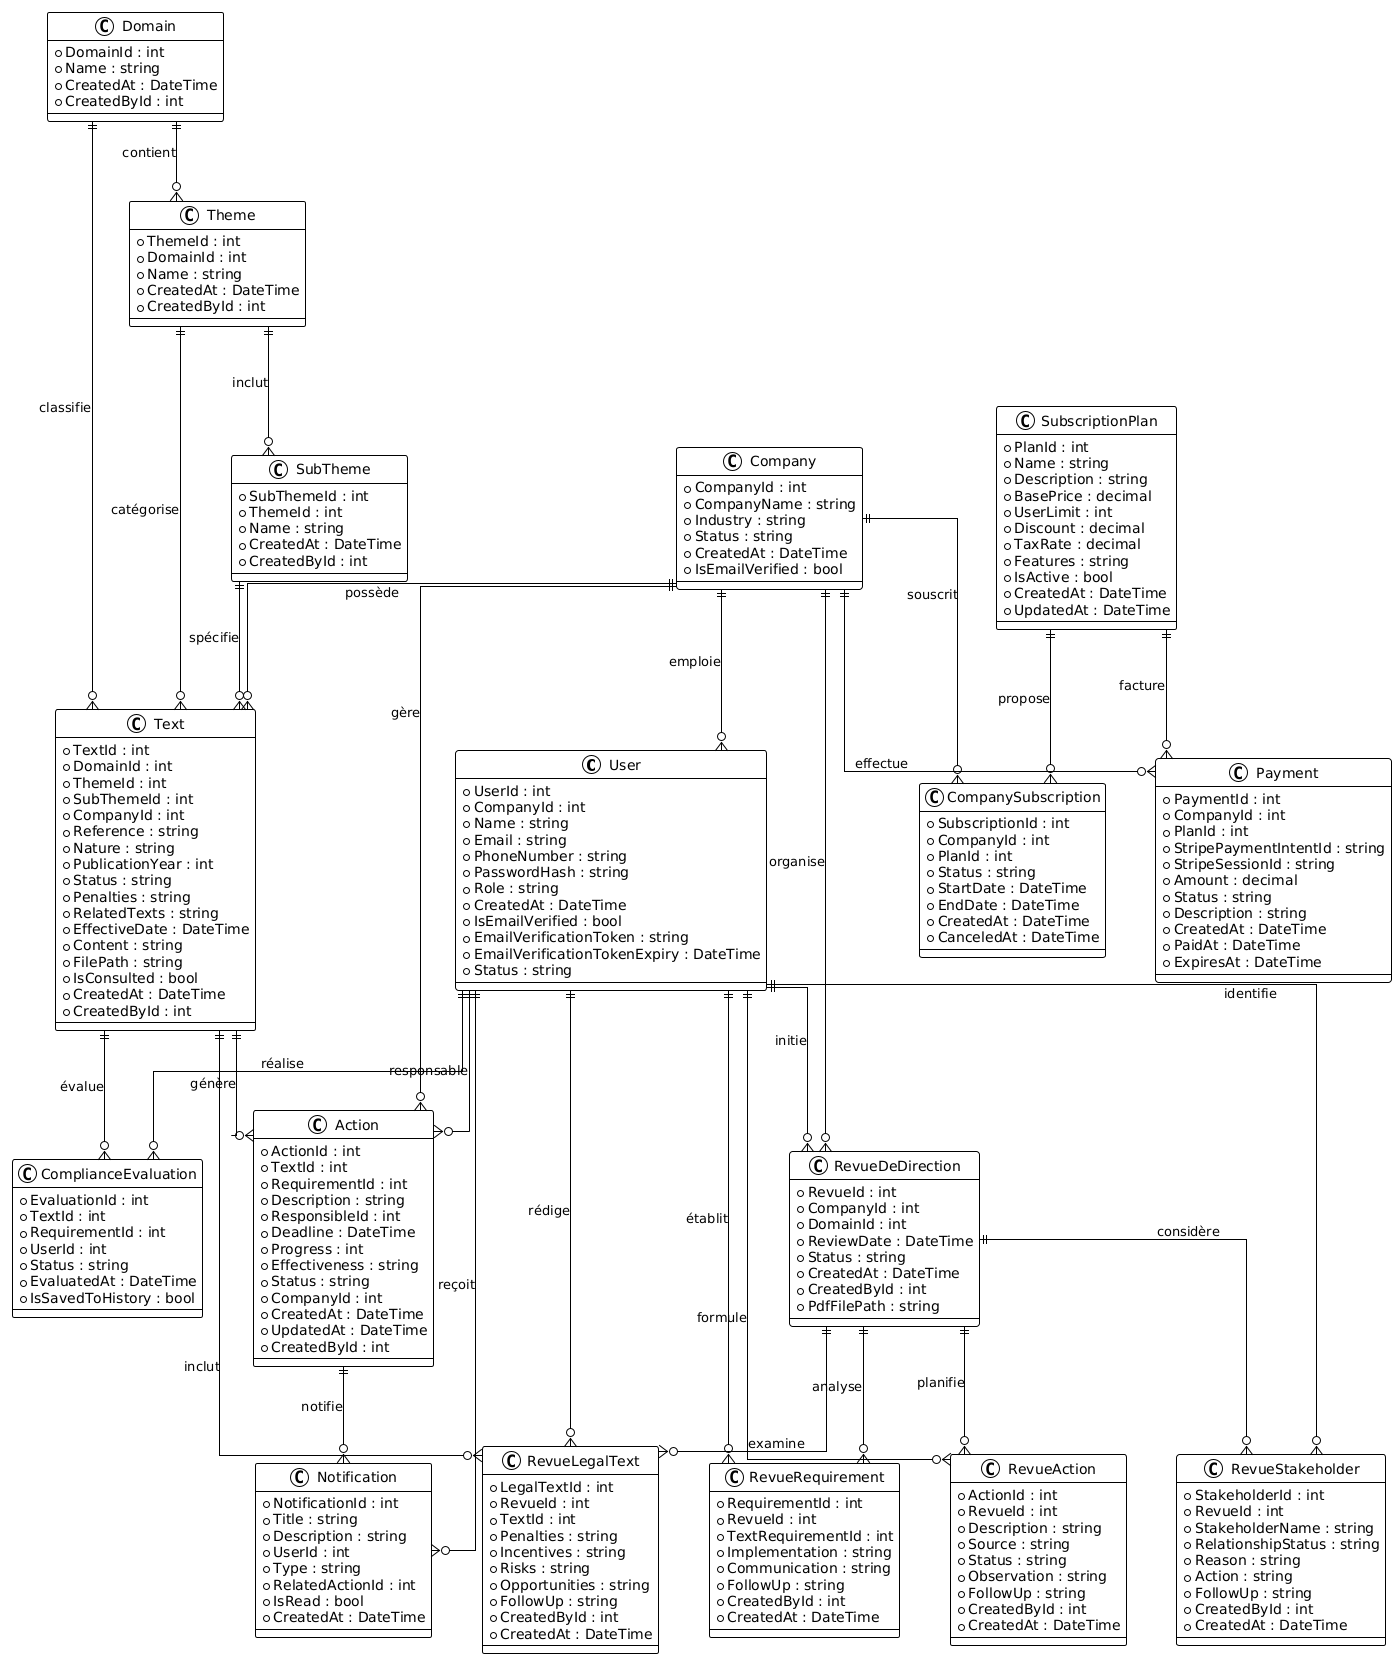

The diagram above was rendered by PlantUML. Its source (embedded in the PNG):
@startuml
!theme plain
skinparam linetype ortho
skinparam nodesep 50
skinparam ranksep 80

class User {
  +UserId : int
  +CompanyId : int
  +Name : string
  +Email : string
  +PhoneNumber : string
  +PasswordHash : string
  +Role : string
  +CreatedAt : DateTime
  +IsEmailVerified : bool
  +EmailVerificationToken : string
  +EmailVerificationTokenExpiry : DateTime
  +Status : string
}

class Company {
  +CompanyId : int
  +CompanyName : string
  +Industry : string
  +Status : string
  +CreatedAt : DateTime
  +IsEmailVerified : bool
}

class Domain {
  +DomainId : int
  +Name : string
  +CreatedAt : DateTime
  +CreatedById : int
}

class Theme {
  +ThemeId : int
  +DomainId : int
  +Name : string
  +CreatedAt : DateTime
  +CreatedById : int
}

class SubTheme {
  +SubThemeId : int
  +ThemeId : int
  +Name : string
  +CreatedAt : DateTime
  +CreatedById : int
}

class Text {
  +TextId : int
  +DomainId : int
  +ThemeId : int
  +SubThemeId : int
  +CompanyId : int
  +Reference : string
  +Nature : string
  +PublicationYear : int
  +Status : string
  +Penalties : string
  +RelatedTexts : string
  +EffectiveDate : DateTime
  +Content : string
  +FilePath : string
  +IsConsulted : bool
  +CreatedAt : DateTime
  +CreatedById : int
}

class Action {
  +ActionId : int
  +TextId : int
  +RequirementId : int
  +Description : string
  +ResponsibleId : int
  +Deadline : DateTime
  +Progress : int
  +Effectiveness : string
  +Status : string
  +CompanyId : int
  +CreatedAt : DateTime
  +UpdatedAt : DateTime
  +CreatedById : int
}

class ComplianceEvaluation {
  +EvaluationId : int
  +TextId : int
  +RequirementId : int
  +UserId : int
  +Status : string
  +EvaluatedAt : DateTime
  +IsSavedToHistory : bool
}

class RevueDeDirection {
  +RevueId : int
  +CompanyId : int
  +DomainId : int
  +ReviewDate : DateTime
  +Status : string
  +CreatedAt : DateTime
  +CreatedById : int
  +PdfFilePath : string
}

class RevueLegalText {
  +LegalTextId : int
  +RevueId : int
  +TextId : int
  +Penalties : string
  +Incentives : string
  +Risks : string
  +Opportunities : string
  +FollowUp : string
  +CreatedById : int
  +CreatedAt : DateTime
}

class RevueRequirement {
  +RequirementId : int
  +RevueId : int
  +TextRequirementId : int
  +Implementation : string
  +Communication : string
  +FollowUp : string
  +CreatedById : int
  +CreatedAt : DateTime
}

class RevueAction {
  +ActionId : int
  +RevueId : int
  +Description : string
  +Source : string
  +Status : string
  +Observation : string
  +FollowUp : string
  +CreatedById : int
  +CreatedAt : DateTime
}

class RevueStakeholder {
  +StakeholderId : int
  +RevueId : int
  +StakeholderName : string
  +RelationshipStatus : string
  +Reason : string
  +Action : string
  +FollowUp : string
  +CreatedById : int
  +CreatedAt : DateTime
}

class Notification {
  +NotificationId : int
  +Title : string
  +Description : string
  +UserId : int
  +Type : string
  +RelatedActionId : int
  +IsRead : bool
  +CreatedAt : DateTime
}

class SubscriptionPlan {
  +PlanId : int
  +Name : string
  +Description : string
  +BasePrice : decimal
  +UserLimit : int
  +Discount : decimal
  +TaxRate : decimal
  +Features : string
  +IsActive : bool
  +CreatedAt : DateTime
  +UpdatedAt : DateTime
}

class CompanySubscription {
  +SubscriptionId : int
  +CompanyId : int
  +PlanId : int
  +Status : string
  +StartDate : DateTime
  +EndDate : DateTime
  +CreatedAt : DateTime
  +CanceledAt : DateTime
}

class Payment {
  +PaymentId : int
  +CompanyId : int
  +PlanId : int
  +StripePaymentIntentId : string
  +StripeSessionId : string
  +Amount : decimal
  +Status : string
  +Description : string
  +CreatedAt : DateTime
  +PaidAt : DateTime
  +ExpiresAt : DateTime
}

' Relations principales
Company ||--o{ User : "emploie"
Company ||--o{ Text : "possède"
Company ||--o{ Action : "gère"
Company ||--o{ RevueDeDirection : "organise"
Company ||--o{ CompanySubscription : "souscrit"
Company ||--o{ Payment : "effectue"

Domain ||--o{ Theme : "contient"
Theme ||--o{ SubTheme : "inclut"
Domain ||--o{ Text : "classifie"
Theme ||--o{ Text : "catégorise"
SubTheme ||--o{ Text : "spécifie"

Text ||--o{ ComplianceEvaluation : "évalue"
Text ||--o{ Action : "génère"
Text ||--o{ RevueLegalText : "inclut"

User ||--o{ Action : "responsable"
User ||--o{ ComplianceEvaluation : "réalise"
User ||--o{ Notification : "reçoit"
User ||--o{ RevueDeDirection : "initie"
User ||--o{ RevueLegalText : "rédige"
User ||--o{ RevueRequirement : "établit"
User ||--o{ RevueAction : "formule"
User ||--o{ RevueStakeholder : "identifie"

RevueDeDirection ||--o{ RevueLegalText : "examine"
RevueDeDirection ||--o{ RevueRequirement : "analyse"
RevueDeDirection ||--o{ RevueAction : "planifie"
RevueDeDirection ||--o{ RevueStakeholder : "considère"

SubscriptionPlan ||--o{ CompanySubscription : "propose"
SubscriptionPlan ||--o{ Payment : "facture"

Action ||--o{ Notification : "notifie"
@enduml